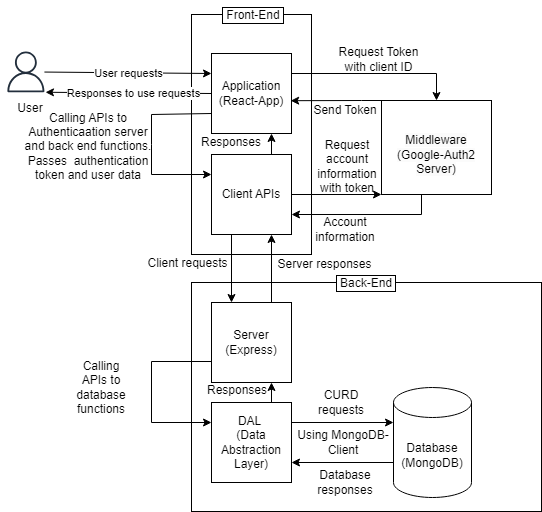

The diagram above was exported from draw.io. Its source (the exported page's mxGraphModel, read from the mxfile embedded in the PNG):
<mxGraphModel dx="1050" dy="573" grid="1" gridSize="10" guides="1" tooltips="1" connect="1" arrows="1" fold="1" page="1" pageScale="1" pageWidth="850" pageHeight="1100" math="0" shadow="0">
  <root>
    <mxCell id="0" />
    <mxCell id="1" parent="0" />
    <mxCell id="PO2SGVtj0DxDrMX6OGG9-90" value="" style="group" vertex="1" connectable="0" parent="1">
      <mxGeometry x="19" y="16" width="541" height="511" as="geometry" />
    </mxCell>
    <mxCell id="PO2SGVtj0DxDrMX6OGG9-18" value="" style="rounded=0;whiteSpace=wrap;html=1;" vertex="1" parent="PO2SGVtj0DxDrMX6OGG9-90">
      <mxGeometry x="191" y="282" width="350" height="229" as="geometry" />
    </mxCell>
    <mxCell id="PO2SGVtj0DxDrMX6OGG9-15" value="" style="rounded=0;whiteSpace=wrap;html=1;" vertex="1" parent="PO2SGVtj0DxDrMX6OGG9-90">
      <mxGeometry x="191" y="14" width="120" height="240" as="geometry" />
    </mxCell>
    <mxCell id="PO2SGVtj0DxDrMX6OGG9-7" value="" style="group" vertex="1" connectable="0" parent="PO2SGVtj0DxDrMX6OGG9-90">
      <mxGeometry y="51" width="60" height="106" as="geometry" />
    </mxCell>
    <mxCell id="PO2SGVtj0DxDrMX6OGG9-4" value="" style="sketch=0;outlineConnect=0;fontColor=#232F3E;gradientColor=none;fillColor=#232F3D;strokeColor=none;dashed=0;verticalLabelPosition=bottom;verticalAlign=top;align=center;html=1;fontSize=12;fontStyle=0;aspect=fixed;pointerEvents=1;shape=mxgraph.aws4.user;" vertex="1" parent="PO2SGVtj0DxDrMX6OGG9-7">
      <mxGeometry x="5" width="40.76923076923077" height="40.76923076923077" as="geometry" />
    </mxCell>
    <mxCell id="PO2SGVtj0DxDrMX6OGG9-6" value="User" style="text;html=1;strokeColor=none;fillColor=none;align=center;verticalAlign=middle;whiteSpace=wrap;rounded=0;" vertex="1" parent="PO2SGVtj0DxDrMX6OGG9-7">
      <mxGeometry y="40.76923076923077" width="60" height="32.61538461538461" as="geometry" />
    </mxCell>
    <mxCell id="PO2SGVtj0DxDrMX6OGG9-8" value="Application&lt;br&gt;(React-App)" style="whiteSpace=wrap;html=1;aspect=fixed;" vertex="1" parent="PO2SGVtj0DxDrMX6OGG9-90">
      <mxGeometry x="211" y="53" width="80" height="80" as="geometry" />
    </mxCell>
    <mxCell id="PO2SGVtj0DxDrMX6OGG9-9" value="Database&lt;br&gt;(MongoDB)" style="shape=cylinder3;whiteSpace=wrap;html=1;boundedLbl=1;backgroundOutline=1;size=15;" vertex="1" parent="PO2SGVtj0DxDrMX6OGG9-90">
      <mxGeometry x="393" y="387" width="78" height="110" as="geometry" />
    </mxCell>
    <mxCell id="PO2SGVtj0DxDrMX6OGG9-10" value="Server&lt;br&gt;(Express)" style="whiteSpace=wrap;html=1;aspect=fixed;" vertex="1" parent="PO2SGVtj0DxDrMX6OGG9-90">
      <mxGeometry x="211" y="302" width="80" height="80" as="geometry" />
    </mxCell>
    <mxCell id="PO2SGVtj0DxDrMX6OGG9-57" style="edgeStyle=orthogonalEdgeStyle;rounded=0;orthogonalLoop=1;jettySize=auto;html=1;exitX=0.25;exitY=1;exitDx=0;exitDy=0;entryX=0.25;entryY=0;entryDx=0;entryDy=0;" edge="1" parent="PO2SGVtj0DxDrMX6OGG9-90" source="PO2SGVtj0DxDrMX6OGG9-13" target="PO2SGVtj0DxDrMX6OGG9-10">
      <mxGeometry relative="1" as="geometry" />
    </mxCell>
    <mxCell id="PO2SGVtj0DxDrMX6OGG9-13" value="Client APIs" style="whiteSpace=wrap;html=1;aspect=fixed;" vertex="1" parent="PO2SGVtj0DxDrMX6OGG9-90">
      <mxGeometry x="211" y="154" width="80" height="80" as="geometry" />
    </mxCell>
    <mxCell id="PO2SGVtj0DxDrMX6OGG9-58" style="edgeStyle=orthogonalEdgeStyle;rounded=0;orthogonalLoop=1;jettySize=auto;html=1;exitX=0.75;exitY=0;exitDx=0;exitDy=0;entryX=0.75;entryY=1;entryDx=0;entryDy=0;" edge="1" parent="PO2SGVtj0DxDrMX6OGG9-90" source="PO2SGVtj0DxDrMX6OGG9-10" target="PO2SGVtj0DxDrMX6OGG9-13">
      <mxGeometry relative="1" as="geometry" />
    </mxCell>
    <mxCell id="PO2SGVtj0DxDrMX6OGG9-48" style="edgeStyle=orthogonalEdgeStyle;rounded=0;orthogonalLoop=1;jettySize=auto;html=1;exitX=1;exitY=0.25;exitDx=0;exitDy=0;entryX=0;entryY=0;entryDx=0;entryDy=35;entryPerimeter=0;" edge="1" parent="PO2SGVtj0DxDrMX6OGG9-90" source="PO2SGVtj0DxDrMX6OGG9-14" target="PO2SGVtj0DxDrMX6OGG9-9">
      <mxGeometry relative="1" as="geometry" />
    </mxCell>
    <mxCell id="PO2SGVtj0DxDrMX6OGG9-56" style="edgeStyle=orthogonalEdgeStyle;rounded=0;orthogonalLoop=1;jettySize=auto;html=1;exitX=0.75;exitY=0;exitDx=0;exitDy=0;entryX=0.75;entryY=1;entryDx=0;entryDy=0;" edge="1" parent="PO2SGVtj0DxDrMX6OGG9-90" source="PO2SGVtj0DxDrMX6OGG9-14" target="PO2SGVtj0DxDrMX6OGG9-10">
      <mxGeometry relative="1" as="geometry" />
    </mxCell>
    <mxCell id="PO2SGVtj0DxDrMX6OGG9-14" value="DAL&amp;nbsp;&lt;br&gt;(Data Abstraction Layer)" style="whiteSpace=wrap;html=1;aspect=fixed;" vertex="1" parent="PO2SGVtj0DxDrMX6OGG9-90">
      <mxGeometry x="211" y="402" width="80" height="80" as="geometry" />
    </mxCell>
    <mxCell id="PO2SGVtj0DxDrMX6OGG9-43" style="edgeStyle=orthogonalEdgeStyle;rounded=0;orthogonalLoop=1;jettySize=auto;html=1;exitX=0;exitY=0;exitDx=0;exitDy=0;entryX=0.99;entryY=0.59;entryDx=0;entryDy=0;entryPerimeter=0;" edge="1" parent="PO2SGVtj0DxDrMX6OGG9-90" source="PO2SGVtj0DxDrMX6OGG9-19" target="PO2SGVtj0DxDrMX6OGG9-8">
      <mxGeometry relative="1" as="geometry">
        <Array as="points">
          <mxPoint x="361" y="100" />
          <mxPoint x="361" y="100" />
        </Array>
      </mxGeometry>
    </mxCell>
    <mxCell id="PO2SGVtj0DxDrMX6OGG9-44" style="edgeStyle=orthogonalEdgeStyle;rounded=0;orthogonalLoop=1;jettySize=auto;html=1;exitX=0.5;exitY=1;exitDx=0;exitDy=0;entryX=1;entryY=0.75;entryDx=0;entryDy=0;" edge="1" parent="PO2SGVtj0DxDrMX6OGG9-90" target="PO2SGVtj0DxDrMX6OGG9-13">
      <mxGeometry relative="1" as="geometry">
        <mxPoint x="421" y="194" as="sourcePoint" />
        <Array as="points">
          <mxPoint x="421" y="214" />
        </Array>
      </mxGeometry>
    </mxCell>
    <mxCell id="PO2SGVtj0DxDrMX6OGG9-19" value="&lt;br&gt;&lt;span style=&quot;color: rgb(0, 0, 0); font-family: Helvetica; font-size: 12px; font-style: normal; font-variant-ligatures: normal; font-variant-caps: normal; font-weight: 400; letter-spacing: normal; orphans: 2; text-align: center; text-indent: 0px; text-transform: none; widows: 2; word-spacing: 0px; -webkit-text-stroke-width: 0px; background-color: rgb(251, 251, 251); text-decoration-thickness: initial; text-decoration-style: initial; text-decoration-color: initial; float: none; display: inline !important;&quot;&gt;Middleware&lt;/span&gt;&lt;br style=&quot;border-color: var(--border-color); color: rgb(0, 0, 0); font-family: Helvetica; font-size: 12px; font-style: normal; font-variant-ligatures: normal; font-variant-caps: normal; font-weight: 400; letter-spacing: normal; orphans: 2; text-align: center; text-indent: 0px; text-transform: none; widows: 2; word-spacing: 0px; -webkit-text-stroke-width: 0px; background-color: rgb(251, 251, 251); text-decoration-thickness: initial; text-decoration-style: initial; text-decoration-color: initial;&quot;&gt;&lt;span style=&quot;color: rgb(0, 0, 0); font-family: Helvetica; font-size: 12px; font-style: normal; font-variant-ligatures: normal; font-variant-caps: normal; font-weight: 400; letter-spacing: normal; orphans: 2; text-align: center; text-indent: 0px; text-transform: none; widows: 2; word-spacing: 0px; -webkit-text-stroke-width: 0px; background-color: rgb(251, 251, 251); text-decoration-thickness: initial; text-decoration-style: initial; text-decoration-color: initial; float: none; display: inline !important;&quot;&gt;(Google-Auth2&lt;/span&gt;&lt;br style=&quot;border-color: var(--border-color); color: rgb(0, 0, 0); font-family: Helvetica; font-size: 12px; font-style: normal; font-variant-ligatures: normal; font-variant-caps: normal; font-weight: 400; letter-spacing: normal; orphans: 2; text-align: center; text-indent: 0px; text-transform: none; widows: 2; word-spacing: 0px; -webkit-text-stroke-width: 0px; background-color: rgb(251, 251, 251); text-decoration-thickness: initial; text-decoration-style: initial; text-decoration-color: initial;&quot;&gt;&lt;span style=&quot;color: rgb(0, 0, 0); font-family: Helvetica; font-size: 12px; font-style: normal; font-variant-ligatures: normal; font-variant-caps: normal; font-weight: 400; letter-spacing: normal; orphans: 2; text-align: center; text-indent: 0px; text-transform: none; widows: 2; word-spacing: 0px; -webkit-text-stroke-width: 0px; background-color: rgb(251, 251, 251); text-decoration-thickness: initial; text-decoration-style: initial; text-decoration-color: initial; float: none; display: inline !important;&quot;&gt;Server)&lt;/span&gt;&lt;br&gt;" style="rounded=0;whiteSpace=wrap;html=1;" vertex="1" parent="PO2SGVtj0DxDrMX6OGG9-90">
      <mxGeometry x="381" y="100" width="110" height="94" as="geometry" />
    </mxCell>
    <mxCell id="PO2SGVtj0DxDrMX6OGG9-51" style="edgeStyle=orthogonalEdgeStyle;rounded=0;orthogonalLoop=1;jettySize=auto;html=1;exitX=0;exitY=0;exitDx=0;exitDy=75;exitPerimeter=0;entryX=1;entryY=0.75;entryDx=0;entryDy=0;" edge="1" parent="PO2SGVtj0DxDrMX6OGG9-90" source="PO2SGVtj0DxDrMX6OGG9-9" target="PO2SGVtj0DxDrMX6OGG9-14">
      <mxGeometry relative="1" as="geometry" />
    </mxCell>
    <mxCell id="PO2SGVtj0DxDrMX6OGG9-24" value="" style="endArrow=classic;html=1;rounded=0;entryX=0;entryY=0.25;entryDx=0;entryDy=0;" edge="1" parent="PO2SGVtj0DxDrMX6OGG9-90" source="PO2SGVtj0DxDrMX6OGG9-4" target="PO2SGVtj0DxDrMX6OGG9-8">
      <mxGeometry relative="1" as="geometry">
        <mxPoint x="351" y="324" as="sourcePoint" />
        <mxPoint x="451" y="324" as="targetPoint" />
      </mxGeometry>
    </mxCell>
    <mxCell id="PO2SGVtj0DxDrMX6OGG9-25" value="User requests" style="edgeLabel;resizable=0;html=1;align=center;verticalAlign=middle;" connectable="0" vertex="1" parent="PO2SGVtj0DxDrMX6OGG9-24">
      <mxGeometry relative="1" as="geometry" />
    </mxCell>
    <mxCell id="PO2SGVtj0DxDrMX6OGG9-54" style="edgeStyle=orthogonalEdgeStyle;rounded=0;orthogonalLoop=1;jettySize=auto;html=1;exitX=0;exitY=0.75;exitDx=0;exitDy=0;entryX=0;entryY=0.25;entryDx=0;entryDy=0;" edge="1" parent="PO2SGVtj0DxDrMX6OGG9-90" source="PO2SGVtj0DxDrMX6OGG9-10" target="PO2SGVtj0DxDrMX6OGG9-14">
      <mxGeometry relative="1" as="geometry">
        <Array as="points">
          <mxPoint x="211" y="361" />
          <mxPoint x="151" y="361" />
          <mxPoint x="151" y="422" />
        </Array>
      </mxGeometry>
    </mxCell>
    <mxCell id="PO2SGVtj0DxDrMX6OGG9-26" value="" style="endArrow=classic;html=1;rounded=0;exitX=0;exitY=0.5;exitDx=0;exitDy=0;entryX=0.75;entryY=0;entryDx=0;entryDy=0;" edge="1" parent="PO2SGVtj0DxDrMX6OGG9-90" source="PO2SGVtj0DxDrMX6OGG9-8" target="PO2SGVtj0DxDrMX6OGG9-6">
      <mxGeometry relative="1" as="geometry">
        <mxPoint x="351" y="324" as="sourcePoint" />
        <mxPoint x="61" y="100" as="targetPoint" />
      </mxGeometry>
    </mxCell>
    <mxCell id="PO2SGVtj0DxDrMX6OGG9-27" value="Responses to use requests" style="edgeLabel;resizable=0;html=1;align=center;verticalAlign=middle;" connectable="0" vertex="1" parent="PO2SGVtj0DxDrMX6OGG9-26">
      <mxGeometry relative="1" as="geometry">
        <mxPoint x="4" as="offset" />
      </mxGeometry>
    </mxCell>
    <mxCell id="PO2SGVtj0DxDrMX6OGG9-41" style="edgeStyle=orthogonalEdgeStyle;rounded=0;orthogonalLoop=1;jettySize=auto;html=1;exitX=1;exitY=0.25;exitDx=0;exitDy=0;entryX=0.5;entryY=0;entryDx=0;entryDy=0;" edge="1" parent="PO2SGVtj0DxDrMX6OGG9-90" source="PO2SGVtj0DxDrMX6OGG9-8" target="PO2SGVtj0DxDrMX6OGG9-19">
      <mxGeometry relative="1" as="geometry" />
    </mxCell>
    <mxCell id="PO2SGVtj0DxDrMX6OGG9-29" value="" style="endArrow=classic;html=1;rounded=0;exitX=0;exitY=0.75;exitDx=0;exitDy=0;entryX=0;entryY=0.25;entryDx=0;entryDy=0;" edge="1" parent="PO2SGVtj0DxDrMX6OGG9-90" source="PO2SGVtj0DxDrMX6OGG9-8" target="PO2SGVtj0DxDrMX6OGG9-13">
      <mxGeometry width="50" height="50" relative="1" as="geometry">
        <mxPoint x="381" y="354" as="sourcePoint" />
        <mxPoint x="431" y="304" as="targetPoint" />
        <Array as="points">
          <mxPoint x="151" y="114" />
          <mxPoint x="151" y="144" />
          <mxPoint x="151" y="174" />
        </Array>
      </mxGeometry>
    </mxCell>
    <mxCell id="PO2SGVtj0DxDrMX6OGG9-45" style="edgeStyle=orthogonalEdgeStyle;rounded=0;orthogonalLoop=1;jettySize=auto;html=1;exitX=1;exitY=0.5;exitDx=0;exitDy=0;entryX=0;entryY=1;entryDx=0;entryDy=0;" edge="1" parent="PO2SGVtj0DxDrMX6OGG9-90" source="PO2SGVtj0DxDrMX6OGG9-13" target="PO2SGVtj0DxDrMX6OGG9-19">
      <mxGeometry relative="1" as="geometry">
        <mxPoint x="381" y="166.5" as="targetPoint" />
        <Array as="points">
          <mxPoint x="381" y="194" />
        </Array>
      </mxGeometry>
    </mxCell>
    <mxCell id="PO2SGVtj0DxDrMX6OGG9-30" value="" style="endArrow=classic;html=1;rounded=0;exitX=0.75;exitY=0;exitDx=0;exitDy=0;entryX=0.75;entryY=1;entryDx=0;entryDy=0;" edge="1" parent="PO2SGVtj0DxDrMX6OGG9-90" source="PO2SGVtj0DxDrMX6OGG9-13" target="PO2SGVtj0DxDrMX6OGG9-8">
      <mxGeometry width="50" height="50" relative="1" as="geometry">
        <mxPoint x="381" y="354" as="sourcePoint" />
        <mxPoint x="431" y="304" as="targetPoint" />
      </mxGeometry>
    </mxCell>
    <mxCell id="PO2SGVtj0DxDrMX6OGG9-59" value="&amp;nbsp;Front-End&amp;nbsp;" style="text;html=1;strokeColor=none;fillColor=none;align=center;verticalAlign=middle;whiteSpace=wrap;rounded=0;labelBackgroundColor=default;labelBorderColor=default;spacingLeft=0;spacingTop=0;" vertex="1" parent="PO2SGVtj0DxDrMX6OGG9-90">
      <mxGeometry x="218" width="70" height="30" as="geometry" />
    </mxCell>
    <mxCell id="PO2SGVtj0DxDrMX6OGG9-60" value="&amp;nbsp;Back-End&amp;nbsp;" style="text;html=1;strokeColor=none;fillColor=none;align=center;verticalAlign=middle;whiteSpace=wrap;rounded=0;labelBackgroundColor=default;labelBorderColor=default;spacingLeft=0;spacingTop=0;" vertex="1" parent="PO2SGVtj0DxDrMX6OGG9-90">
      <mxGeometry x="331" y="268" width="70" height="30" as="geometry" />
    </mxCell>
    <mxCell id="PO2SGVtj0DxDrMX6OGG9-61" value="Request Token with client ID" style="text;html=1;strokeColor=none;fillColor=none;align=center;verticalAlign=middle;whiteSpace=wrap;rounded=0;" vertex="1" parent="PO2SGVtj0DxDrMX6OGG9-90">
      <mxGeometry x="336" y="44" width="85" height="30" as="geometry" />
    </mxCell>
    <mxCell id="PO2SGVtj0DxDrMX6OGG9-63" value="Send Token" style="text;html=1;strokeColor=none;fillColor=none;align=center;verticalAlign=middle;whiteSpace=wrap;rounded=0;" vertex="1" parent="PO2SGVtj0DxDrMX6OGG9-90">
      <mxGeometry x="290" y="95" width="110" height="30" as="geometry" />
    </mxCell>
    <mxCell id="PO2SGVtj0DxDrMX6OGG9-70" value="Request account information with token" style="text;html=1;strokeColor=none;fillColor=none;align=center;verticalAlign=middle;whiteSpace=wrap;rounded=0;" vertex="1" parent="PO2SGVtj0DxDrMX6OGG9-90">
      <mxGeometry x="317" y="151" width="60" height="30" as="geometry" />
    </mxCell>
    <mxCell id="PO2SGVtj0DxDrMX6OGG9-72" value="Account information" style="text;html=1;strokeColor=none;fillColor=none;align=center;verticalAlign=middle;whiteSpace=wrap;rounded=0;" vertex="1" parent="PO2SGVtj0DxDrMX6OGG9-90">
      <mxGeometry x="315" y="214" width="60" height="30" as="geometry" />
    </mxCell>
    <mxCell id="PO2SGVtj0DxDrMX6OGG9-73" value="Calling APIs to Authenticaation server and back end functions. Passes&amp;nbsp; authentication token and user data" style="text;html=1;strokeColor=none;fillColor=none;align=center;verticalAlign=middle;whiteSpace=wrap;rounded=0;" vertex="1" parent="PO2SGVtj0DxDrMX6OGG9-90">
      <mxGeometry x="23" y="131" width="130" height="30" as="geometry" />
    </mxCell>
    <mxCell id="PO2SGVtj0DxDrMX6OGG9-75" value="Responses" style="text;html=1;strokeColor=none;fillColor=none;align=center;verticalAlign=middle;whiteSpace=wrap;rounded=0;" vertex="1" parent="PO2SGVtj0DxDrMX6OGG9-90">
      <mxGeometry x="201" y="127" width="60" height="30" as="geometry" />
    </mxCell>
    <mxCell id="PO2SGVtj0DxDrMX6OGG9-79" value="Client requests" style="text;html=1;strokeColor=none;fillColor=none;align=center;verticalAlign=middle;whiteSpace=wrap;rounded=0;" vertex="1" parent="PO2SGVtj0DxDrMX6OGG9-90">
      <mxGeometry x="141" y="248" width="93" height="30" as="geometry" />
    </mxCell>
    <mxCell id="PO2SGVtj0DxDrMX6OGG9-80" value="Server responses" style="text;html=1;strokeColor=none;fillColor=none;align=center;verticalAlign=middle;whiteSpace=wrap;rounded=0;" vertex="1" parent="PO2SGVtj0DxDrMX6OGG9-90">
      <mxGeometry x="272" y="249" width="105" height="30" as="geometry" />
    </mxCell>
    <mxCell id="PO2SGVtj0DxDrMX6OGG9-81" value="CURD requests" style="text;html=1;strokeColor=none;fillColor=none;align=center;verticalAlign=middle;whiteSpace=wrap;rounded=0;" vertex="1" parent="PO2SGVtj0DxDrMX6OGG9-90">
      <mxGeometry x="311" y="387" width="60" height="30" as="geometry" />
    </mxCell>
    <mxCell id="PO2SGVtj0DxDrMX6OGG9-82" value="Database responses" style="text;html=1;strokeColor=none;fillColor=none;align=center;verticalAlign=middle;whiteSpace=wrap;rounded=0;" vertex="1" parent="PO2SGVtj0DxDrMX6OGG9-90">
      <mxGeometry x="315" y="467" width="60" height="30" as="geometry" />
    </mxCell>
    <mxCell id="PO2SGVtj0DxDrMX6OGG9-84" value="Using MongoDB-Client" style="text;html=1;strokeColor=none;fillColor=none;align=center;verticalAlign=middle;whiteSpace=wrap;rounded=0;" vertex="1" parent="PO2SGVtj0DxDrMX6OGG9-90">
      <mxGeometry x="285" y="427" width="116" height="30" as="geometry" />
    </mxCell>
    <mxCell id="PO2SGVtj0DxDrMX6OGG9-88" value="Calling APIs to database functions" style="text;html=1;strokeColor=none;fillColor=none;align=center;verticalAlign=middle;whiteSpace=wrap;rounded=0;" vertex="1" parent="PO2SGVtj0DxDrMX6OGG9-90">
      <mxGeometry x="71" y="372" width="60" height="30" as="geometry" />
    </mxCell>
    <mxCell id="PO2SGVtj0DxDrMX6OGG9-89" value="Responses" style="text;html=1;strokeColor=none;fillColor=none;align=center;verticalAlign=middle;whiteSpace=wrap;rounded=0;" vertex="1" parent="PO2SGVtj0DxDrMX6OGG9-90">
      <mxGeometry x="207" y="375" width="60" height="30" as="geometry" />
    </mxCell>
  </root>
</mxGraphModel>